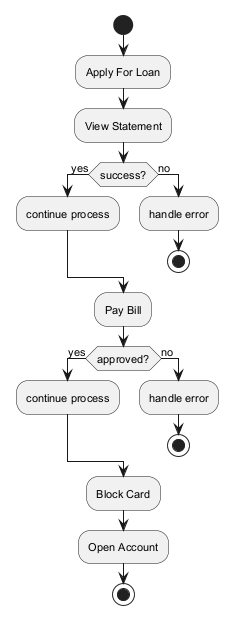

The diagram above was rendered by PlantUML. Its source (embedded in the PNG):
@startuml
skinparam backgroundColor #FFFFFF
skinparam classBackgroundColor #E8F4FA
skinparam classBorderColor #2C7DA0
skinparam defaultFontSize 11
start
:Apply For Loan;
:View Statement;
if (success?) then (yes)
:continue process;
else (no)
:handle error;
stop
endif
:Pay Bill;
if (approved?) then (yes)
:continue process;
else (no)
:handle error;
stop
endif
:Block Card;
:Open Account;
stop
@enduml